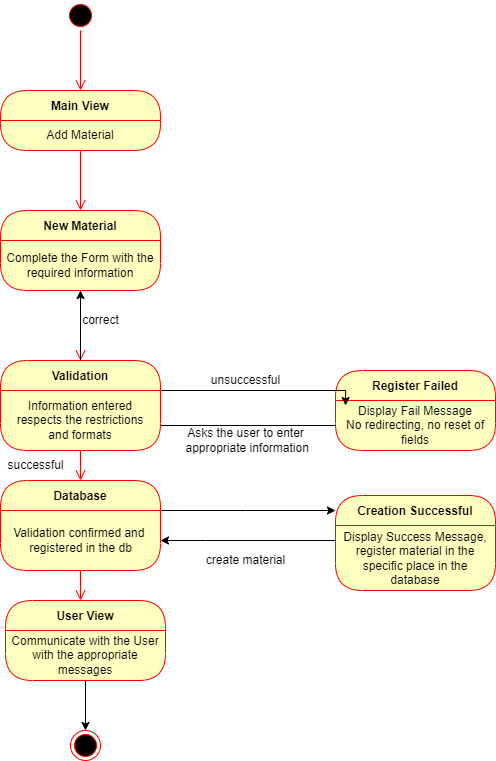

The diagram above was exported from draw.io. Its source (the exported page's mxGraphModel, read from the mxfile embedded in the PNG):
<mxGraphModel dx="1038" dy="588" grid="1" gridSize="10" guides="1" tooltips="1" connect="1" arrows="1" fold="1" page="1" pageScale="1" pageWidth="850" pageHeight="1100" math="0" shadow="0">
  <root>
    <mxCell id="0" />
    <mxCell id="1" parent="0" />
    <mxCell id="zVUq2q-n7bbG90mVYqN8-1" value="" style="ellipse;html=1;shape=endState;fillColor=#000000;strokeColor=#ff0000;" parent="1" vertex="1">
      <mxGeometry x="395" y="790" width="30" height="30" as="geometry" />
    </mxCell>
    <mxCell id="zVUq2q-n7bbG90mVYqN8-2" value="" style="ellipse;html=1;shape=startState;fillColor=#000000;strokeColor=#ff0000;" parent="1" vertex="1">
      <mxGeometry x="390" y="60" width="30" height="30" as="geometry" />
    </mxCell>
    <mxCell id="zVUq2q-n7bbG90mVYqN8-3" value="" style="edgeStyle=orthogonalEdgeStyle;html=1;verticalAlign=bottom;endArrow=open;endSize=8;strokeColor=#ff0000;rounded=0;" parent="1" source="zVUq2q-n7bbG90mVYqN8-2" edge="1">
      <mxGeometry relative="1" as="geometry">
        <mxPoint x="405" y="150" as="targetPoint" />
      </mxGeometry>
    </mxCell>
    <mxCell id="zVUq2q-n7bbG90mVYqN8-4" value="Main View" style="swimlane;fontStyle=1;align=center;verticalAlign=middle;childLayout=stackLayout;horizontal=1;startSize=30;horizontalStack=0;resizeParent=0;resizeLast=1;container=0;fontColor=#000000;collapsible=0;rounded=1;arcSize=30;strokeColor=#ff0000;fillColor=#ffffc0;swimlaneFillColor=#ffffc0;dropTarget=0;" parent="1" vertex="1">
      <mxGeometry x="325" y="150" width="160" height="60" as="geometry" />
    </mxCell>
    <mxCell id="zVUq2q-n7bbG90mVYqN8-5" value="Add Material" style="text;html=1;strokeColor=none;fillColor=none;align=center;verticalAlign=middle;spacingLeft=4;spacingRight=4;whiteSpace=wrap;overflow=hidden;rotatable=0;fontColor=#000000;" parent="zVUq2q-n7bbG90mVYqN8-4" vertex="1">
      <mxGeometry y="30" width="160" height="30" as="geometry" />
    </mxCell>
    <mxCell id="zVUq2q-n7bbG90mVYqN8-6" value="" style="edgeStyle=orthogonalEdgeStyle;html=1;verticalAlign=bottom;endArrow=open;endSize=8;strokeColor=#ff0000;rounded=0;" parent="1" source="zVUq2q-n7bbG90mVYqN8-4" edge="1">
      <mxGeometry relative="1" as="geometry">
        <mxPoint x="405" y="270" as="targetPoint" />
      </mxGeometry>
    </mxCell>
    <mxCell id="zVUq2q-n7bbG90mVYqN8-8" value="New Material" style="swimlane;fontStyle=1;align=center;verticalAlign=middle;childLayout=stackLayout;horizontal=1;startSize=30;horizontalStack=0;resizeParent=0;resizeLast=1;container=0;fontColor=#000000;collapsible=0;rounded=1;arcSize=30;strokeColor=#ff0000;fillColor=#ffffc0;swimlaneFillColor=#ffffc0;dropTarget=0;" parent="1" vertex="1">
      <mxGeometry x="325" y="270" width="160" height="80" as="geometry" />
    </mxCell>
    <mxCell id="zVUq2q-n7bbG90mVYqN8-9" value="Complete the Form with the required information" style="text;html=1;strokeColor=none;fillColor=none;align=center;verticalAlign=middle;spacingLeft=4;spacingRight=4;whiteSpace=wrap;overflow=hidden;rotatable=0;fontColor=#000000;" parent="zVUq2q-n7bbG90mVYqN8-8" vertex="1">
      <mxGeometry y="30" width="160" height="50" as="geometry" />
    </mxCell>
    <mxCell id="zVUq2q-n7bbG90mVYqN8-10" value="" style="edgeStyle=orthogonalEdgeStyle;html=1;verticalAlign=bottom;endArrow=open;endSize=8;strokeColor=#ff0000;rounded=0;entryX=0.5;entryY=0;entryDx=0;entryDy=0;" parent="1" source="zVUq2q-n7bbG90mVYqN8-8" target="zVUq2q-n7bbG90mVYqN8-18" edge="1">
      <mxGeometry relative="1" as="geometry">
        <mxPoint x="405" y="390" as="targetPoint" />
      </mxGeometry>
    </mxCell>
    <mxCell id="zVUq2q-n7bbG90mVYqN8-11" value="Register Failed" style="swimlane;fontStyle=1;align=center;verticalAlign=middle;childLayout=stackLayout;horizontal=1;startSize=30;horizontalStack=0;resizeParent=0;resizeLast=1;container=0;fontColor=#000000;collapsible=0;rounded=1;arcSize=30;strokeColor=#ff0000;fillColor=#ffffc0;swimlaneFillColor=#ffffc0;dropTarget=0;" parent="1" vertex="1">
      <mxGeometry x="660" y="430" width="160" height="80" as="geometry" />
    </mxCell>
    <mxCell id="zVUq2q-n7bbG90mVYqN8-12" value="Display Fail Message&lt;br&gt;No redirecting, no reset of fields" style="text;html=1;strokeColor=none;fillColor=none;align=center;verticalAlign=middle;spacingLeft=4;spacingRight=4;whiteSpace=wrap;overflow=hidden;rotatable=0;fontColor=#000000;" parent="zVUq2q-n7bbG90mVYqN8-11" vertex="1">
      <mxGeometry y="30" width="160" height="50" as="geometry" />
    </mxCell>
    <mxCell id="w-wz1x4_LiutD7T29hM_-2" value="Display Fail Message&lt;br&gt;No redirecting, no reset of fields" style="text;html=1;strokeColor=none;fillColor=none;align=center;verticalAlign=middle;spacingLeft=4;spacingRight=4;whiteSpace=wrap;overflow=hidden;rotatable=0;fontColor=#000000;" parent="zVUq2q-n7bbG90mVYqN8-11" vertex="1">
      <mxGeometry y="80" width="160" as="geometry" />
    </mxCell>
    <mxCell id="zVUq2q-n7bbG90mVYqN8-14" style="edgeStyle=orthogonalEdgeStyle;rounded=0;orthogonalLoop=1;jettySize=auto;html=1;" parent="1" source="zVUq2q-n7bbG90mVYqN8-12" target="zVUq2q-n7bbG90mVYqN8-9" edge="1">
      <mxGeometry relative="1" as="geometry" />
    </mxCell>
    <mxCell id="w-wz1x4_LiutD7T29hM_-3" style="edgeStyle=orthogonalEdgeStyle;rounded=0;orthogonalLoop=1;jettySize=auto;html=1;entryX=0.063;entryY=0.1;entryDx=0;entryDy=0;entryPerimeter=0;" parent="1" source="zVUq2q-n7bbG90mVYqN8-18" target="zVUq2q-n7bbG90mVYqN8-12" edge="1">
      <mxGeometry relative="1" as="geometry">
        <Array as="points">
          <mxPoint x="670" y="450" />
        </Array>
      </mxGeometry>
    </mxCell>
    <mxCell id="zVUq2q-n7bbG90mVYqN8-18" value="Validation" style="swimlane;fontStyle=1;align=center;verticalAlign=middle;childLayout=stackLayout;horizontal=1;startSize=30;horizontalStack=0;resizeParent=0;resizeLast=1;container=0;fontColor=#000000;collapsible=0;rounded=1;arcSize=30;strokeColor=#ff0000;fillColor=#ffffc0;swimlaneFillColor=#ffffc0;dropTarget=0;" parent="1" vertex="1">
      <mxGeometry x="325" y="420" width="160" height="90" as="geometry" />
    </mxCell>
    <mxCell id="zVUq2q-n7bbG90mVYqN8-19" value="Information entered respects the restrictions and formats" style="text;html=1;strokeColor=none;fillColor=none;align=center;verticalAlign=middle;spacingLeft=4;spacingRight=4;whiteSpace=wrap;overflow=hidden;rotatable=0;fontColor=#000000;" parent="zVUq2q-n7bbG90mVYqN8-18" vertex="1">
      <mxGeometry y="30" width="160" height="60" as="geometry" />
    </mxCell>
    <mxCell id="zVUq2q-n7bbG90mVYqN8-20" value="" style="edgeStyle=orthogonalEdgeStyle;html=1;verticalAlign=bottom;endArrow=open;endSize=8;strokeColor=#ff0000;rounded=0;" parent="1" source="zVUq2q-n7bbG90mVYqN8-18" edge="1">
      <mxGeometry relative="1" as="geometry">
        <mxPoint x="405" y="540" as="targetPoint" />
      </mxGeometry>
    </mxCell>
    <mxCell id="zVUq2q-n7bbG90mVYqN8-21" value="Creation Successful" style="swimlane;fontStyle=1;align=center;verticalAlign=middle;childLayout=stackLayout;horizontal=1;startSize=30;horizontalStack=0;resizeParent=0;resizeLast=1;container=0;fontColor=#000000;collapsible=0;rounded=1;arcSize=30;strokeColor=#ff0000;fillColor=#ffffc0;swimlaneFillColor=#ffffc0;dropTarget=0;" parent="1" vertex="1">
      <mxGeometry x="660" y="555" width="160" height="95" as="geometry" />
    </mxCell>
    <mxCell id="zVUq2q-n7bbG90mVYqN8-22" value="Display Success Message, register material in the specific place in the database" style="text;html=1;strokeColor=none;fillColor=none;align=center;verticalAlign=middle;spacingLeft=4;spacingRight=4;whiteSpace=wrap;overflow=hidden;rotatable=0;fontColor=#000000;" parent="zVUq2q-n7bbG90mVYqN8-21" vertex="1">
      <mxGeometry y="30" width="160" height="65" as="geometry" />
    </mxCell>
    <mxCell id="zVUq2q-n7bbG90mVYqN8-25" value="correct" style="text;html=1;align=center;verticalAlign=middle;resizable=0;points=[];autosize=1;strokeColor=none;fillColor=none;" parent="1" vertex="1">
      <mxGeometry x="400" y="370" width="50" height="20" as="geometry" />
    </mxCell>
    <mxCell id="zVUq2q-n7bbG90mVYqN8-26" value="unsuccessful" style="text;html=1;align=center;verticalAlign=middle;resizable=0;points=[];autosize=1;strokeColor=none;fillColor=none;" parent="1" vertex="1">
      <mxGeometry x="530" y="430" width="80" height="20" as="geometry" />
    </mxCell>
    <mxCell id="zVUq2q-n7bbG90mVYqN8-27" value="Asks the user to enter&lt;br&gt;&amp;nbsp;appropriate information" style="text;html=1;align=center;verticalAlign=middle;resizable=0;points=[];autosize=1;strokeColor=none;fillColor=none;" parent="1" vertex="1">
      <mxGeometry x="500" y="485" width="140" height="30" as="geometry" />
    </mxCell>
    <mxCell id="w-wz1x4_LiutD7T29hM_-5" style="edgeStyle=orthogonalEdgeStyle;rounded=0;orthogonalLoop=1;jettySize=auto;html=1;" parent="1" source="zVUq2q-n7bbG90mVYqN8-28" target="zVUq2q-n7bbG90mVYqN8-21" edge="1">
      <mxGeometry relative="1" as="geometry">
        <Array as="points">
          <mxPoint x="570" y="570" />
          <mxPoint x="570" y="570" />
        </Array>
      </mxGeometry>
    </mxCell>
    <mxCell id="zVUq2q-n7bbG90mVYqN8-28" value="&#10;Database&#10;" style="swimlane;fontStyle=1;align=center;verticalAlign=middle;childLayout=stackLayout;horizontal=1;startSize=30;horizontalStack=0;resizeParent=0;resizeLast=1;container=0;fontColor=#000000;collapsible=0;rounded=1;arcSize=30;strokeColor=#ff0000;fillColor=#ffffc0;swimlaneFillColor=#ffffc0;dropTarget=0;" parent="1" vertex="1">
      <mxGeometry x="325" y="540" width="160" height="90" as="geometry" />
    </mxCell>
    <mxCell id="zVUq2q-n7bbG90mVYqN8-30" value="" style="edgeStyle=orthogonalEdgeStyle;html=1;verticalAlign=bottom;endArrow=open;endSize=8;strokeColor=#ff0000;rounded=0;" parent="1" source="zVUq2q-n7bbG90mVYqN8-28" edge="1">
      <mxGeometry relative="1" as="geometry">
        <mxPoint x="405" y="660" as="targetPoint" />
      </mxGeometry>
    </mxCell>
    <mxCell id="w-wz1x4_LiutD7T29hM_-4" value="Validation confirmed and&amp;nbsp;&lt;br&gt;registered in the db" style="text;html=1;align=center;verticalAlign=middle;resizable=0;points=[];autosize=1;strokeColor=none;fillColor=none;" parent="1" vertex="1">
      <mxGeometry x="330" y="585" width="150" height="30" as="geometry" />
    </mxCell>
    <mxCell id="w-wz1x4_LiutD7T29hM_-6" style="edgeStyle=orthogonalEdgeStyle;rounded=0;orthogonalLoop=1;jettySize=auto;html=1;" parent="1" source="zVUq2q-n7bbG90mVYqN8-22" target="zVUq2q-n7bbG90mVYqN8-28" edge="1">
      <mxGeometry relative="1" as="geometry">
        <Array as="points">
          <mxPoint x="530" y="600" />
          <mxPoint x="530" y="600" />
        </Array>
      </mxGeometry>
    </mxCell>
    <mxCell id="w-wz1x4_LiutD7T29hM_-7" value="create material" style="text;html=1;align=center;verticalAlign=middle;resizable=0;points=[];autosize=1;strokeColor=none;fillColor=none;" parent="1" vertex="1">
      <mxGeometry x="525" y="610" width="90" height="20" as="geometry" />
    </mxCell>
    <mxCell id="lKKTtUsiCuKme4DtN6JK-1" value="User View" style="swimlane;fontStyle=1;align=center;verticalAlign=middle;childLayout=stackLayout;horizontal=1;startSize=30;horizontalStack=0;resizeParent=0;resizeLast=1;container=0;fontColor=#000000;collapsible=0;rounded=1;arcSize=30;strokeColor=#ff0000;fillColor=#ffffc0;swimlaneFillColor=#ffffc0;dropTarget=0;" parent="1" vertex="1">
      <mxGeometry x="330" y="660" width="160" height="80" as="geometry" />
    </mxCell>
    <mxCell id="lKKTtUsiCuKme4DtN6JK-2" value="Communicate with the User&lt;br&gt;with the appropriate messages" style="text;html=1;strokeColor=none;fillColor=none;align=center;verticalAlign=middle;spacingLeft=4;spacingRight=4;whiteSpace=wrap;overflow=hidden;rotatable=0;fontColor=#000000;" parent="lKKTtUsiCuKme4DtN6JK-1" vertex="1">
      <mxGeometry y="30" width="160" height="50" as="geometry" />
    </mxCell>
    <mxCell id="lKKTtUsiCuKme4DtN6JK-3" style="edgeStyle=orthogonalEdgeStyle;rounded=0;orthogonalLoop=1;jettySize=auto;html=1;" parent="1" source="lKKTtUsiCuKme4DtN6JK-2" target="zVUq2q-n7bbG90mVYqN8-1" edge="1">
      <mxGeometry relative="1" as="geometry" />
    </mxCell>
    <mxCell id="WkE7Y-PTU6kP9fvKOwD8-1" value="successful" style="text;html=1;align=center;verticalAlign=middle;resizable=0;points=[];autosize=1;strokeColor=none;fillColor=none;" vertex="1" parent="1">
      <mxGeometry x="325" y="515" width="70" height="20" as="geometry" />
    </mxCell>
  </root>
</mxGraphModel>